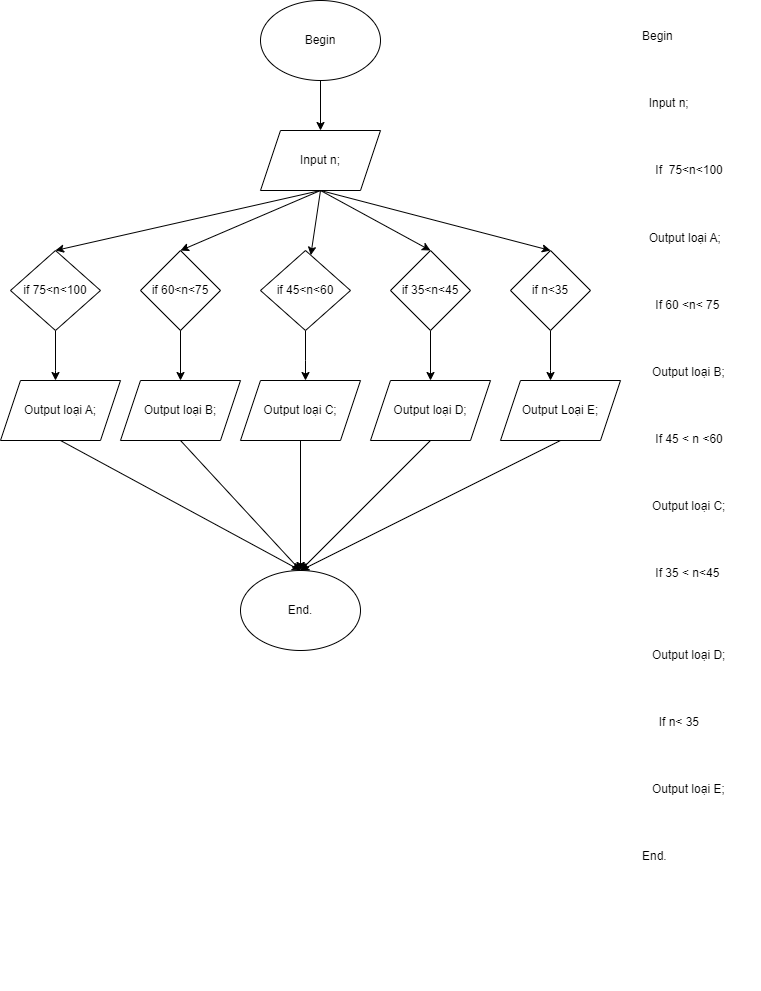

The diagram above was exported from draw.io. Its source (the exported page's mxGraphModel, read from the mxfile embedded in the PNG):
<mxGraphModel dx="1036" dy="606" grid="1" gridSize="10" guides="1" tooltips="1" connect="1" arrows="1" fold="1" page="1" pageScale="1" pageWidth="850" pageHeight="1100" math="0" shadow="0">
  <root>
    <mxCell id="0" />
    <mxCell id="1" parent="0" />
    <mxCell id="yrkRZdkFY8cQOLm-95cJ-2" value="&lt;p class=&quot;MsoNormal&quot;&gt;Begin&lt;/p&gt;&lt;br&gt;&lt;br&gt;&lt;p class=&quot;MsoNormal&quot;&gt;&lt;span style=&quot;mso-spacerun:yes&quot;&gt;&amp;nbsp; &lt;/span&gt;Input n;&lt;/p&gt;&lt;br&gt;&lt;br&gt;&lt;p class=&quot;MsoNormal&quot;&gt;&lt;span style=&quot;mso-spacerun:yes&quot;&gt;&amp;nbsp;&amp;nbsp;&amp;nbsp; &lt;/span&gt;If &lt;span style=&quot;mso-spacerun:yes&quot;&gt;&amp;nbsp;&lt;/span&gt;75&amp;lt;n&amp;lt;100&lt;/p&gt;&lt;br&gt;&lt;br&gt;&lt;p class=&quot;MsoNormal&quot;&gt;&lt;span style=&quot;mso-spacerun:yes&quot;&gt;&amp;nbsp; &lt;/span&gt;Output loại A;&lt;/p&gt;&lt;br&gt;&lt;br&gt;&lt;p class=&quot;MsoNormal&quot;&gt;&lt;span style=&quot;mso-spacerun:yes&quot;&gt;&amp;nbsp;&amp;nbsp;&amp;nbsp; &lt;/span&gt;If 60 &amp;lt;n&amp;lt; 75&lt;/p&gt;&lt;br&gt;&lt;br&gt;&lt;p class=&quot;MsoNormal&quot;&gt;&lt;span style=&quot;mso-spacerun:yes&quot;&gt;&amp;nbsp;&amp;nbsp; &lt;/span&gt;Output loại B;&lt;/p&gt;&lt;br&gt;&lt;br&gt;&lt;p class=&quot;MsoNormal&quot;&gt;&lt;span style=&quot;mso-spacerun:yes&quot;&gt;&amp;nbsp;&amp;nbsp;&amp;nbsp; &lt;/span&gt;If 45 &amp;lt; n &amp;lt;60&lt;br&gt;&lt;/p&gt;&lt;br&gt;&lt;br&gt;&lt;p class=&quot;MsoNormal&quot;&gt;&lt;span style=&quot;mso-spacerun:yes&quot;&gt;&amp;nbsp;&amp;nbsp; &lt;/span&gt;Output loại C;&lt;/p&gt;&lt;br&gt;&lt;br&gt;&lt;p class=&quot;MsoNormal&quot;&gt;&lt;span style=&quot;mso-spacerun:yes&quot;&gt;&amp;nbsp;&amp;nbsp;&amp;nbsp; &lt;/span&gt;If 35 &amp;lt; n&amp;lt;45&lt;br&gt;&lt;br&gt;&lt;/p&gt;&lt;br&gt;&lt;br&gt;&lt;p class=&quot;MsoNormal&quot;&gt;&lt;span style=&quot;mso-spacerun:yes&quot;&gt;&amp;nbsp; &lt;/span&gt;&lt;span style=&quot;mso-spacerun:yes&quot;&gt;&amp;nbsp;&lt;/span&gt;Output loại D;&lt;/p&gt;&lt;br&gt;&lt;br&gt;&lt;p class=&quot;MsoNormal&quot;&gt;&lt;span style=&quot;mso-spacerun:yes&quot;&gt;&amp;nbsp;&amp;nbsp;&amp;nbsp;&amp;nbsp; &lt;/span&gt;If n&amp;lt; 35&lt;/p&gt;&lt;br&gt;&lt;br&gt;&lt;p class=&quot;MsoNormal&quot;&gt;&lt;span style=&quot;mso-spacerun:yes&quot;&gt;&amp;nbsp;&amp;nbsp; &lt;/span&gt;Output loại E;&lt;/p&gt;&lt;br&gt;&lt;br&gt;&lt;p class=&quot;MsoNormal&quot;&gt;End.&lt;/p&gt;&lt;br&gt;&lt;br&gt;&lt;p class=&quot;MsoNormal&quot;&gt;&amp;nbsp;&lt;/p&gt;" style="text;whiteSpace=wrap;html=1;" parent="1" vertex="1">
      <mxGeometry x="700" y="100" width="120" height="980" as="geometry" />
    </mxCell>
    <mxCell id="yrkRZdkFY8cQOLm-95cJ-17" value="" style="edgeStyle=orthogonalEdgeStyle;rounded=0;orthogonalLoop=1;jettySize=auto;html=1;" parent="1" source="yrkRZdkFY8cQOLm-95cJ-4" target="yrkRZdkFY8cQOLm-95cJ-5" edge="1">
      <mxGeometry relative="1" as="geometry" />
    </mxCell>
    <mxCell id="yrkRZdkFY8cQOLm-95cJ-4" value="Begin" style="ellipse;whiteSpace=wrap;html=1;" parent="1" vertex="1">
      <mxGeometry x="320" y="90" width="120" height="80" as="geometry" />
    </mxCell>
    <mxCell id="yrkRZdkFY8cQOLm-95cJ-5" value="Input n;" style="shape=parallelogram;perimeter=parallelogramPerimeter;whiteSpace=wrap;html=1;fixedSize=1;" parent="1" vertex="1">
      <mxGeometry x="320" y="220" width="120" height="60" as="geometry" />
    </mxCell>
    <mxCell id="yrkRZdkFY8cQOLm-95cJ-24" value="" style="edgeStyle=orthogonalEdgeStyle;rounded=0;orthogonalLoop=1;jettySize=auto;html=1;" parent="1" source="yrkRZdkFY8cQOLm-95cJ-6" target="yrkRZdkFY8cQOLm-95cJ-11" edge="1">
      <mxGeometry relative="1" as="geometry">
        <Array as="points">
          <mxPoint x="115" y="460" />
          <mxPoint x="115" y="460" />
        </Array>
      </mxGeometry>
    </mxCell>
    <mxCell id="yrkRZdkFY8cQOLm-95cJ-6" value="if 75&amp;lt;n&amp;lt;100" style="rhombus;whiteSpace=wrap;html=1;" parent="1" vertex="1">
      <mxGeometry x="70" y="340" width="90" height="80" as="geometry" />
    </mxCell>
    <mxCell id="yrkRZdkFY8cQOLm-95cJ-25" value="" style="edgeStyle=orthogonalEdgeStyle;rounded=0;orthogonalLoop=1;jettySize=auto;html=1;" parent="1" source="yrkRZdkFY8cQOLm-95cJ-7" target="yrkRZdkFY8cQOLm-95cJ-12" edge="1">
      <mxGeometry relative="1" as="geometry" />
    </mxCell>
    <mxCell id="yrkRZdkFY8cQOLm-95cJ-7" value="if 60&amp;lt;n&amp;lt;75" style="rhombus;whiteSpace=wrap;html=1;" parent="1" vertex="1">
      <mxGeometry x="200" y="340" width="80" height="80" as="geometry" />
    </mxCell>
    <mxCell id="yrkRZdkFY8cQOLm-95cJ-26" value="" style="edgeStyle=orthogonalEdgeStyle;rounded=0;orthogonalLoop=1;jettySize=auto;html=1;" parent="1" source="yrkRZdkFY8cQOLm-95cJ-8" target="yrkRZdkFY8cQOLm-95cJ-13" edge="1">
      <mxGeometry relative="1" as="geometry">
        <Array as="points">
          <mxPoint x="365" y="450" />
          <mxPoint x="365" y="450" />
        </Array>
      </mxGeometry>
    </mxCell>
    <mxCell id="yrkRZdkFY8cQOLm-95cJ-8" value="if 45&amp;lt;n&amp;lt;60" style="rhombus;whiteSpace=wrap;html=1;" parent="1" vertex="1">
      <mxGeometry x="320" y="340" width="90" height="80" as="geometry" />
    </mxCell>
    <mxCell id="yrkRZdkFY8cQOLm-95cJ-27" value="" style="edgeStyle=orthogonalEdgeStyle;rounded=0;orthogonalLoop=1;jettySize=auto;html=1;" parent="1" source="yrkRZdkFY8cQOLm-95cJ-9" target="yrkRZdkFY8cQOLm-95cJ-14" edge="1">
      <mxGeometry relative="1" as="geometry" />
    </mxCell>
    <mxCell id="yrkRZdkFY8cQOLm-95cJ-9" value="if 35&amp;lt;n&amp;lt;45" style="rhombus;whiteSpace=wrap;html=1;" parent="1" vertex="1">
      <mxGeometry x="450" y="340" width="80" height="80" as="geometry" />
    </mxCell>
    <mxCell id="yrkRZdkFY8cQOLm-95cJ-28" value="" style="edgeStyle=orthogonalEdgeStyle;rounded=0;orthogonalLoop=1;jettySize=auto;html=1;" parent="1" source="yrkRZdkFY8cQOLm-95cJ-10" target="yrkRZdkFY8cQOLm-95cJ-15" edge="1">
      <mxGeometry relative="1" as="geometry">
        <Array as="points">
          <mxPoint x="610" y="460" />
          <mxPoint x="610" y="460" />
        </Array>
      </mxGeometry>
    </mxCell>
    <mxCell id="yrkRZdkFY8cQOLm-95cJ-10" value="if n&amp;lt;35" style="rhombus;whiteSpace=wrap;html=1;" parent="1" vertex="1">
      <mxGeometry x="570" y="340" width="80" height="80" as="geometry" />
    </mxCell>
    <mxCell id="yrkRZdkFY8cQOLm-95cJ-11" value="Output loại A;" style="shape=parallelogram;perimeter=parallelogramPerimeter;whiteSpace=wrap;html=1;fixedSize=1;" parent="1" vertex="1">
      <mxGeometry x="60" y="470" width="120" height="60" as="geometry" />
    </mxCell>
    <mxCell id="yrkRZdkFY8cQOLm-95cJ-12" value="Output loại B;" style="shape=parallelogram;perimeter=parallelogramPerimeter;whiteSpace=wrap;html=1;fixedSize=1;" parent="1" vertex="1">
      <mxGeometry x="180" y="470" width="120" height="60" as="geometry" />
    </mxCell>
    <mxCell id="yrkRZdkFY8cQOLm-95cJ-13" value="Output loại C;" style="shape=parallelogram;perimeter=parallelogramPerimeter;whiteSpace=wrap;html=1;fixedSize=1;" parent="1" vertex="1">
      <mxGeometry x="300" y="470" width="120" height="60" as="geometry" />
    </mxCell>
    <mxCell id="yrkRZdkFY8cQOLm-95cJ-14" value="Output loại D;" style="shape=parallelogram;perimeter=parallelogramPerimeter;whiteSpace=wrap;html=1;fixedSize=1;" parent="1" vertex="1">
      <mxGeometry x="430" y="470" width="120" height="60" as="geometry" />
    </mxCell>
    <mxCell id="yrkRZdkFY8cQOLm-95cJ-15" value="Output Loại E;" style="shape=parallelogram;perimeter=parallelogramPerimeter;whiteSpace=wrap;html=1;fixedSize=1;" parent="1" vertex="1">
      <mxGeometry x="560" y="470" width="120" height="60" as="geometry" />
    </mxCell>
    <mxCell id="yrkRZdkFY8cQOLm-95cJ-16" value="End." style="ellipse;whiteSpace=wrap;html=1;" parent="1" vertex="1">
      <mxGeometry x="300" y="660" width="120" height="80" as="geometry" />
    </mxCell>
    <mxCell id="yrkRZdkFY8cQOLm-95cJ-18" value="" style="endArrow=classic;html=1;rounded=0;exitX=0.5;exitY=1;exitDx=0;exitDy=0;" parent="1" source="yrkRZdkFY8cQOLm-95cJ-5" target="yrkRZdkFY8cQOLm-95cJ-8" edge="1">
      <mxGeometry width="50" height="50" relative="1" as="geometry">
        <mxPoint x="240" y="310" as="sourcePoint" />
        <mxPoint x="290" y="260" as="targetPoint" />
      </mxGeometry>
    </mxCell>
    <mxCell id="yrkRZdkFY8cQOLm-95cJ-19" value="" style="endArrow=classic;html=1;rounded=0;entryX=0.5;entryY=0;entryDx=0;entryDy=0;" parent="1" target="yrkRZdkFY8cQOLm-95cJ-6" edge="1">
      <mxGeometry width="50" height="50" relative="1" as="geometry">
        <mxPoint x="380" y="280" as="sourcePoint" />
        <mxPoint x="150" y="280" as="targetPoint" />
      </mxGeometry>
    </mxCell>
    <mxCell id="yrkRZdkFY8cQOLm-95cJ-21" value="" style="endArrow=classic;html=1;rounded=0;entryX=0.5;entryY=0;entryDx=0;entryDy=0;" parent="1" target="yrkRZdkFY8cQOLm-95cJ-7" edge="1">
      <mxGeometry width="50" height="50" relative="1" as="geometry">
        <mxPoint x="380" y="280" as="sourcePoint" />
        <mxPoint x="180" y="230" as="targetPoint" />
      </mxGeometry>
    </mxCell>
    <mxCell id="yrkRZdkFY8cQOLm-95cJ-22" value="" style="endArrow=classic;html=1;rounded=0;entryX=0.5;entryY=0;entryDx=0;entryDy=0;" parent="1" target="yrkRZdkFY8cQOLm-95cJ-9" edge="1">
      <mxGeometry width="50" height="50" relative="1" as="geometry">
        <mxPoint x="380" y="280" as="sourcePoint" />
        <mxPoint x="540" y="240" as="targetPoint" />
      </mxGeometry>
    </mxCell>
    <mxCell id="yrkRZdkFY8cQOLm-95cJ-23" value="" style="endArrow=classic;html=1;rounded=0;entryX=0.5;entryY=0;entryDx=0;entryDy=0;" parent="1" target="yrkRZdkFY8cQOLm-95cJ-10" edge="1">
      <mxGeometry width="50" height="50" relative="1" as="geometry">
        <mxPoint x="380" y="280" as="sourcePoint" />
        <mxPoint x="570" y="240" as="targetPoint" />
      </mxGeometry>
    </mxCell>
    <mxCell id="yrkRZdkFY8cQOLm-95cJ-32" value="" style="endArrow=classic;html=1;rounded=0;exitX=0.5;exitY=1;exitDx=0;exitDy=0;entryX=0.5;entryY=0;entryDx=0;entryDy=0;" parent="1" source="yrkRZdkFY8cQOLm-95cJ-11" target="yrkRZdkFY8cQOLm-95cJ-16" edge="1">
      <mxGeometry width="50" height="50" relative="1" as="geometry">
        <mxPoint x="120" y="620" as="sourcePoint" />
        <mxPoint x="170" y="570" as="targetPoint" />
      </mxGeometry>
    </mxCell>
    <mxCell id="yrkRZdkFY8cQOLm-95cJ-33" value="" style="endArrow=classic;html=1;rounded=0;exitX=0.5;exitY=1;exitDx=0;exitDy=0;" parent="1" source="yrkRZdkFY8cQOLm-95cJ-12" edge="1">
      <mxGeometry width="50" height="50" relative="1" as="geometry">
        <mxPoint x="370" y="610" as="sourcePoint" />
        <mxPoint x="360" y="660" as="targetPoint" />
      </mxGeometry>
    </mxCell>
    <mxCell id="yrkRZdkFY8cQOLm-95cJ-34" value="" style="endArrow=classic;html=1;rounded=0;exitX=0.5;exitY=1;exitDx=0;exitDy=0;" parent="1" source="yrkRZdkFY8cQOLm-95cJ-13" edge="1">
      <mxGeometry width="50" height="50" relative="1" as="geometry">
        <mxPoint x="380" y="620" as="sourcePoint" />
        <mxPoint x="360" y="660" as="targetPoint" />
      </mxGeometry>
    </mxCell>
    <mxCell id="yrkRZdkFY8cQOLm-95cJ-36" value="" style="endArrow=classic;html=1;rounded=0;exitX=0.5;exitY=1;exitDx=0;exitDy=0;entryX=0.5;entryY=0;entryDx=0;entryDy=0;" parent="1" source="yrkRZdkFY8cQOLm-95cJ-14" target="yrkRZdkFY8cQOLm-95cJ-16" edge="1">
      <mxGeometry width="50" height="50" relative="1" as="geometry">
        <mxPoint x="520" y="620" as="sourcePoint" />
        <mxPoint x="370" y="640" as="targetPoint" />
      </mxGeometry>
    </mxCell>
    <mxCell id="yrkRZdkFY8cQOLm-95cJ-37" value="" style="endArrow=classic;html=1;rounded=0;exitX=0.5;exitY=1;exitDx=0;exitDy=0;" parent="1" source="yrkRZdkFY8cQOLm-95cJ-15" edge="1">
      <mxGeometry width="50" height="50" relative="1" as="geometry">
        <mxPoint x="600" y="640" as="sourcePoint" />
        <mxPoint x="360" y="660" as="targetPoint" />
      </mxGeometry>
    </mxCell>
  </root>
</mxGraphModel>